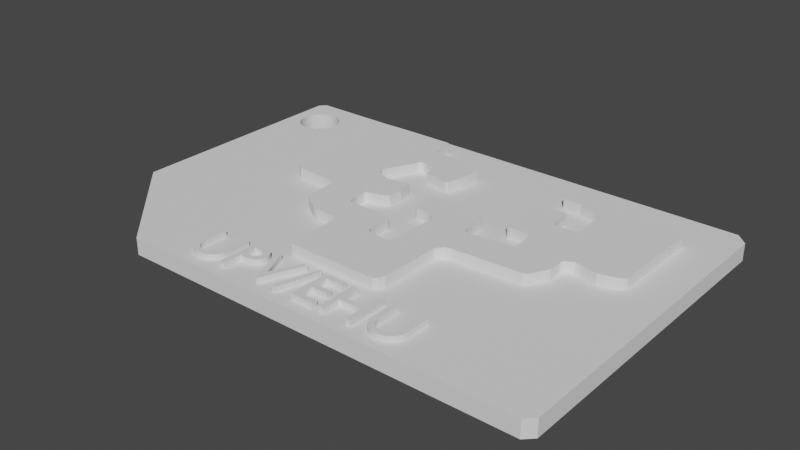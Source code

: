 # Source: Karramarro_EHU_16_biselatuta.blend  (saved by Blender 3.5.10; exported with 4.5.12 LTS)
import bpy
from mathutils import Matrix  # noqa: F401  (used for matrix-valued properties, if any)

bpy.ops.wm.read_factory_settings(use_empty=True)
scene = bpy.context.scene
scene.name = 'Scene'

# ---- collections
col_collection = bpy.data.collections.new('Collection'); scene.collection.children.link(col_collection)

# ---- world
world_world = bpy.data.worlds.new('World'); scene.world = world_world
world_world.use_nodes = True; world_world.node_tree.nodes.clear()
_N = world_world.node_tree.nodes; _L = world_world.node_tree.links
n0 = _N.new('ShaderNodeOutputWorld'); n0.name = 'World Output'; n0.location = (300, 300)
n1 = _N.new('ShaderNodeBackground'); n1.name = 'Background'; n1.location = (10, 300)
n1.inputs[0].default_value = (0.05088, 0.05088, 0.05088, 1.0)
_L.new(n1.outputs[0], n0.inputs[0])
n0.is_active_output = True
world_world.color = (0.05088, 0.05088, 0.05088)
world_world.use_sun_shadow = False
world_world.sun_shadow_jitter_overblur = 0.0

# ---- meshes
me_plane = bpy.data.meshes.new('Plane')
me_plane.from_pydata([(-28.53, 15.2, 0.0), (-28.48, 14.71, 0.0), (-28.48, 15.68, 0.0), (-28.34, 14.24, 0.0), (-28.11, 16.58, 0.0), (-28.11, 13.81, 0.0), (-28.34, 16.15, 0.0), (-27.79, 13.43, 0.0), (-27.42, 17.27, 0.0), (-27.65, 17.08, 0.0), (-26.51, 12.74, 0.0), (-26.98, 12.89, 0.0), (-26.51, 17.65, 0.0), (-27.42, 13.12, 0.0), (-26.98, 17.51, 0.0), (-27.79, 16.96, 0.0), (-25.54, 12.74, 0.0), (-25.54, 17.65, 0.0), (-24.64, 13.12, 0.0), (-24.64, 17.27, 0.0), (-25.07, 12.89, 0.0), (-25.07, 17.51, 0.0), (-23.95, 13.81, 0.0), (-23.95, 16.58, 0.0), (-23.53, 15.2, 0.0), (-23.57, 15.68, 0.0), (-23.57, 14.71, 0.0), (-23.72, 16.15, 0.0), (-23.72, 14.24, 0.0), (-24.26, 16.96, 0.0), (-24.26, 13.43, 0.0), (-26.03, 12.7, 0.0), (-26.03, 17.7, 0.0), (-28.53, 15.2, 3.0), (-28.48, 14.71, 3.0), (-28.48, 15.68, 3.0), (-28.11, 13.81, 3.0), (-28.34, 16.15, 3.0), (-28.34, 14.24, 3.0), (-28.11, 16.58, 3.0), (-27.42, 13.12, 3.0), (-27.79, 16.96, 3.0), (-27.59, 17.13, 3.0), (-26.51, 17.65, 3.0), (-26.51, 12.74, 3.0), (-26.98, 17.51, 3.0), (-26.98, 12.89, 3.0), (-27.42, 17.27, 3.0), (-27.79, 13.43, 3.0), (-25.54, 12.74, 3.0), (-25.54, 17.65, 3.0), (-24.64, 13.12, 3.0), (-24.64, 17.27, 3.0), (-25.07, 12.89, 3.0), (-25.07, 17.51, 3.0), (-23.95, 13.81, 3.0), (-23.95, 16.58, 3.0), (-23.53, 15.2, 3.0), (-23.57, 15.68, 3.0), (-23.57, 14.71, 3.0), (-23.72, 16.15, 3.0), (-23.72, 14.24, 3.0), (-24.26, 16.96, 3.0), (-24.26, 13.43, 3.0), (-26.03, 12.7, 3.0), (-26.03, 17.7, 3.0), (-18.49, -20.0, 0.0), (-30.0, -8.49, 0.0), (-28.78, -8.554, 0.0), (-30.0, -8.49, 3.0), (-18.49, -20.0, 3.0), (-28.78, -8.554, 3.0), (-30.0, 19.29, 0.0), (-29.29, 20.0, 0.0), (-29.55, 19.44, 0.0), (-29.29, 20.0, 3.0), (-30.0, 19.29, 3.0), (-29.54, 19.45, 3.0), (30.0, -19.02, 0.0), (29.02, -20.0, 0.0), (29.02, -20.0, 3.0), (30.0, -19.02, 3.0), (28.7, 20.0, 0.0), (30.0, 18.7, 0.0), (30.0, 18.7, 3.0), (28.7, 20.0, 3.0)], [], [(72, 67, 69, 76), (41, 42, 77, 76, 69, 71, 44, 46, 40, 48, 36, 38, 34, 33, 35, 37, 39), (78, 83, 84, 81), (10, 68, 67, 72, 74, 9, 15, 4, 6, 2, 0, 1, 3, 5, 7, 13, 11), (65, 32, 17, 50), (50, 17, 21, 54), (54, 21, 19, 52), (52, 19, 29, 62), (29, 23, 56, 62), (23, 27, 60, 56), (27, 25, 58, 60), (25, 24, 57, 58), (24, 26, 59, 57), (26, 28, 61, 59), (28, 22, 55, 61), (22, 30, 63, 55), (30, 18, 51, 63), (18, 20, 53, 51), (20, 16, 49, 53), (16, 31, 64, 49), (31, 10, 44, 64), (10, 11, 46, 44), (11, 13, 40, 46), (13, 7, 48, 40), (48, 7, 5, 36), (36, 5, 3, 38), (38, 3, 1, 34), (34, 1, 0, 33), (33, 0, 2, 35), (35, 2, 6, 37), (37, 6, 4, 39), (39, 4, 15, 41), (41, 15, 9, 8, 47, 42), (47, 8, 14, 45), (45, 14, 12, 43), (43, 12, 32, 65), (66, 67, 68), (69, 70, 71), (66, 70, 69, 67), (44, 71, 70, 80, 81, 84, 85, 75, 77, 42, 47, 45, 43, 65, 50, 54, 52, 62, 56, 60, 58, 57, 59, 61, 55, 63, 51, 53, 49, 64), (72, 73, 74), (75, 76, 77), (72, 76, 75, 73), (9, 74, 73, 82, 83, 78, 79, 66, 68, 10, 31, 16, 20, 18, 30, 22, 28, 26, 24, 25, 27, 23, 29, 19, 21, 17, 32, 12, 14, 8), (78, 81, 80, 79), (66, 79, 80, 70), (82, 85, 84, 83), (82, 73, 75, 85)])
me_plane.polygons.foreach_set('material_index', [0, 0, 0, 0, 5840, 5840, 5840, 5840, 5840, 5840, 5840, 5840, 5840, 5840, 5840, 5840, 5840, 5840, 5840, 5840, 5840, 5840, 5840, 5840, 5840, 5840, 5840, 5840, 5840, 5840, 5840, 5840, 5840, 5840, 5840, 5840, 0, 0, 0, 0, 0, 0, 0, 0, 0, 0, 0, 0])
_uv = me_plane.uv_layers.new(name='UVMap')
_uv.uv.foreach_set('vector', [0.0, 0.9822, 0.0, 0.2878, 0.0, 0.2878, 0.0, 0.9822, 0.03676, 0.9241, 0.0402, 0.9283, 0.007658, 0.9863, 0.0, 0.9822, 0.0, 0.2878, 0.02031, 0.2861, 0.05809, 0.8186, 0.05027, 0.8222, 0.04307, 0.8279, 0.03676, 0.8357, 0.03157, 0.8452, 0.02772, 0.856, 0.02535, 0.8677, 0.02455, 0.8799, 0.02535, 0.8921, 0.02772, 0.9038, 0.03157, 0.9146, 1.0, 0.0245, 1.0, 0.9674, 1.0, 0.9674, 1.0, 0.0245, 0.05809, 0.8186, 0.02031, 0.2861, 0.0, 0.2878, 0.0, 0.9822, 0.007453, 0.9861, 0.03913, 0.927, 0.03676, 0.9241, 0.03157, 0.9146, 0.02772, 0.9038, 0.02535, 0.8921, 0.02455, 0.8799, 0.02535, 0.8677, 0.02772, 0.856, 0.03157, 0.8452, 0.03676, 0.8357, 0.04307, 0.8279, 0.05027, 0.8222, 1.0, 0.7728, 1.0, 0.6876, 0.9688, 0.6876, 0.9688, 0.7728, 0.9688, 0.7728, 0.9688, 0.6876, 0.9375, 0.6876, 0.9375, 0.7728, 0.9375, 0.7728, 0.9375, 0.6876, 0.9062, 0.6876, 0.9062, 0.7728, 0.9062, 0.7728, 0.9062, 0.6876, 0.875, 0.6876, 0.875, 0.7728, 0.875, 0.6876, 0.8437, 0.6876, 0.8438, 0.7728, 0.875, 0.7728, 0.8437, 0.6876, 0.8125, 0.6876, 0.8125, 0.7728, 0.8438, 0.7728, 0.8125, 0.6876, 0.7812, 0.6876, 0.7812, 0.7728, 0.8125, 0.7728, 0.7812, 0.6876, 0.75, 0.6876, 0.75, 0.7728, 0.7812, 0.7728, 0.75, 0.6876, 0.7188, 0.6876, 0.7188, 0.7728, 0.75, 0.7728, 0.7188, 0.6876, 0.6875, 0.6876, 0.6875, 0.7728, 0.7188, 0.7728, 0.6875, 0.6876, 0.6562, 0.6876, 0.6562, 0.7728, 0.6875, 0.7728, 0.6562, 0.6876, 0.625, 0.6876, 0.625, 0.7728, 0.6562, 0.7728, 0.625, 0.6876, 0.5938, 0.6876, 0.5938, 0.7728, 0.625, 0.7728, 0.5938, 0.6876, 0.5625, 0.6876, 0.5625, 0.7728, 0.5938, 0.7728, 0.5625, 0.6876, 0.5312, 0.6876, 0.5312, 0.7728, 0.5625, 0.7728, 0.5312, 0.6876, 0.5, 0.6876, 0.5, 0.7728, 0.5312, 0.7728, 0.5, 0.6876, 0.4688, 0.6876, 0.4688, 0.7728, 0.5, 0.7728, 0.4688, 0.6876, 0.4375, 0.6876, 0.4375, 0.7728, 0.4688, 0.7728, 0.4375, 0.6876, 0.4062, 0.6876, 0.4062, 0.7728, 0.4375, 0.7728, 0.4062, 0.6876, 0.375, 0.6876, 0.375, 0.7728, 0.4062, 0.7728, 0.375, 0.7728, 0.375, 0.6876, 0.3438, 0.6876, 0.3438, 0.7728, 0.3438, 0.7728, 0.3438, 0.6876, 0.3125, 0.6876, 0.3125, 0.7728, 0.3125, 0.7728, 0.3125, 0.6876, 0.2812, 0.6876, 0.2812, 0.7728, 0.2812, 0.7728, 0.2812, 0.6876, 0.25, 0.6876, 0.25, 0.7728, 0.25, 0.7728, 0.25, 0.6876, 0.2188, 0.6876, 0.2188, 0.7728, 0.2188, 0.7728, 0.2188, 0.6876, 0.1875, 0.6876, 0.1875, 0.7728, 0.1875, 0.7728, 0.1875, 0.6876, 0.1562, 0.6876, 0.1562, 0.7728, 0.1562, 0.7728, 0.1562, 0.6876, 0.125, 0.6876, 0.125, 0.7728, 0.125, 0.7728, 0.125, 0.6876, 0.1133, 0.6876, 0.09375, 0.6876, 0.09375, 0.7728, 0.1079, 0.7728, 0.09375, 0.7728, 0.09375, 0.6876, 0.0625, 0.6876, 0.0625, 0.7728, 0.0625, 0.7728, 0.0625, 0.6876, 0.03125, 0.6876, 0.03125, 0.7728, 0.03125, 0.7728, 0.03125, 0.6876, 0.0, 0.6876, 0.0, 0.7728, 0.1918, 0.0, 0.0, 0.0, 0.02031, 0.2861, 0.0, 0.2878, 0.0, 0.0, 0.02031, 0.2861, 0.1918, 0.0, 0.1918, 0.0, 0.0, 0.2878, 0.0, 0.2878, 0.05809, 0.8186, 0.02031, 0.2861, 0.1918, 0.0, 0.9837, 0.0, 1.0, 0.0245, 1.0, 0.9674, 0.9783, 1.0, 0.01189, 1.0, 0.007658, 0.9863, 0.0402, 0.9283, 0.04307, 0.9319, 0.05027, 0.9376, 0.05809, 0.9412, 0.06622, 0.9424, 0.07435, 0.9412, 0.08216, 0.9376, 0.08937, 0.9319, 0.09568, 0.9241, 0.1009, 0.9146, 0.1047, 0.9038, 0.1071, 0.8921, 0.1079, 0.8799, 0.1071, 0.8677, 0.1047, 0.856, 0.1009, 0.8452, 0.09568, 0.8357, 0.08937, 0.8279, 0.08216, 0.8222, 0.07435, 0.8186, 0.06622, 0.8174, 0.0, 0.9822, 0.0, 1.0, 0.007453, 0.9861, 0.01189, 1.0, 0.0, 1.0, 0.007658, 0.9863, 0.0, 0.9822, 0.0, 0.9822, 0.01189, 1.0, 0.01189, 1.0, 0.03913, 0.927, 0.007453, 0.9861, 0.01189, 1.0, 0.9783, 1.0, 1.0, 0.9674, 1.0, 0.0245, 0.9837, 0.0, 0.1918, 0.0, 0.02031, 0.2861, 0.05809, 0.8186, 0.06622, 0.8174, 0.07435, 0.8186, 0.08216, 0.8222, 0.08937, 0.8279, 0.09568, 0.8357, 0.1009, 0.8452, 0.1047, 0.856, 0.1071, 0.8677, 0.1079, 0.8799, 0.1071, 0.8921, 0.1047, 0.9038, 0.1009, 0.9146, 0.09568, 0.9241, 0.08937, 0.9319, 0.08216, 0.9376, 0.07435, 0.9412, 0.06622, 0.9424, 0.05809, 0.9412, 0.05027, 0.9376, 0.04307, 0.9319, 1.0, 0.0245, 1.0, 0.0245, 0.9837, 0.0, 0.9837, 0.0, 0.1918, 0.0, 0.9837, 0.0, 0.9837, 0.0, 0.1918, 0.0, 0.9783, 1.0, 0.9783, 1.0, 1.0, 0.9674, 1.0, 0.9674, 0.9783, 1.0, 0.01189, 1.0, 0.01189, 1.0, 0.9783, 1.0])
me_plane.update()
me_plane_001 = bpy.data.meshes.new('Plane.001')
me_plane_001.from_pydata([(-0.296, -0.6894, 0.0), (-0.296, -0.6894, 0.0), (-0.3169, 0.4351, 0.0), (-0.2702, -0.7627, 0.0), (-0.2163, -0.8036, 0.0), (0.1197, -0.8208, 0.0), (0.18, -0.8273, 0.0), (0.2059, -0.8424, 0.0), (0.2102, -1.002, 0.0), (0.2102, -1.146, 0.0), (0.2468, -1.187, 0.0), (0.4062, -1.288, 0.0), (0.445, -1.299, 0.0), (0.6367, -1.306, 0.0), (0.6669, -1.312, 0.0), (0.6776, -1.342, 0.0), (0.6841, -1.525, 0.0), (0.6927, -1.775, 0.0), (0.6949, -1.827, 0.0), (0.7121, -1.848, 0.0), (1.516, -1.85, 0.0), (1.554, -1.825, 0.0), (1.576, -1.773, 0.0), (1.58, -1.219, 0.0), (1.6, -1.193, 0.0), (1.636, -1.155, 0.0), (1.694, -1.14, 0.0), (2.114, -1.116, 0.0), (2.308, -1.107, 0.0), (2.343, -1.088, 0.0), (2.429, -0.9285, 0.0), (2.427, -0.7864, 0.0), (2.442, -0.7605, 0.0), (2.509, -0.7261, 0.0), (2.556, -0.7304, 0.0), (2.655, -0.7562, 0.0), (2.718, -0.7691, 0.0), (2.774, -0.7562, 0.0), (2.888, -0.7174, 0.0), (2.911, -0.7024, 0.0), (2.924, -0.6722, 0.0), (2.924, -0.2199, 0.0), (2.929, 0.1442, 0.0), (2.924, 0.1722, 0.0), (2.892, 0.198, 0.0), (2.672, 0.2304, 0.0), (2.554, 0.2454, 0.0), (2.528, 0.2627, 0.0), (2.412, 0.3854, 0.0), (2.386, 0.3941, 0.0), (1.882, 0.4005, 0.0), (1.862, 0.3962, 0.0), (1.852, 0.3704, 0.0), (1.849, 0.183, 0.0), (1.852, 0.1657, 0.0), (1.862, 0.1442, 0.0), (2.002, 0.127, 0.0), (2.039, 0.127, 0.0), (2.065, 0.1183, 0.0), (2.153, 0.0968, 0.0), (2.226, 0.08172, 0.0), (2.248, 0.03002, 0.0), (2.265, -0.05829, 0.0), (2.274, -0.166, 0.0), (2.282, -0.2414, 0.0), (2.276, -0.2823, 0.0), (2.261, -0.3039, 0.0), (2.201, -0.3125, 0.0), (2.11, -0.3146, 0.0), (2.069, -0.3146, 0.0), (2.05, -0.2996, 0.0), (2.035, -0.1251, 0.0), (2.031, -0.1022, 0.0), (2.015, -0.08767, 0.0), (1.781, -0.09183, 0.0), (1.771, -0.0991, 0.0), (1.763, -0.1105, 0.0), (1.763, -0.1749, 0.0), (1.774, -0.3557, 0.0), (1.782, -0.4866, 0.0), (1.787, -0.5593, 0.0), (1.796, -0.5707, 0.0), (1.811, -0.5801, 0.0), (1.891, -0.5749, 0.0), (1.985, -0.5686, 0.0), (2.005, -0.5707, 0.0), (2.022, -0.5832, 0.0), (2.033, -0.7941, 0.0), (2.013, -0.8148, 0.0), (1.969, -0.819, 0.0), (1.625, -0.8502, 0.0), (1.606, -0.8491, 0.0), (1.595, -0.8419, 0.0), (1.584, -0.8304, 0.0), (1.576, -0.793, 0.0), (1.562, -0.6133, 0.0), (1.56, -0.5915, 0.0), (1.553, -0.577, 0.0), (1.536, -0.5666, 0.0), (1.512, -0.5562, 0.0), (1.469, -0.5499, 0.0), (1.107, -0.5198, 0.0), (1.069, -0.5167, 0.0), (1.049, -0.5188, 0.0), (1.038, -0.5323, 0.0), (1.027, -0.5686, 0.0), (1.022, -0.6154, 0.0), (1.026, -0.7214, 0.0), (1.03, -0.7515, 0.0), (1.04, -0.7671, 0.0), (1.056, -0.7754, 0.0), (1.143, -0.7806, 0.0), (1.204, -0.791, 0.0), (1.236, -0.8086, 0.0), (1.254, -0.8335, 0.0), (1.264, -0.872, 0.0), (1.263, -1.059, 0.0), (1.262, -1.305, 0.0), (1.25, -1.325, 0.0), (1.229, -1.34, 0.0), (1.181, -1.34, 0.0), (1.103, -1.331, 0.0), (1.049, -1.327, 0.0), (1.015, -1.312, 0.0), (1.0, -1.278, 0.0), (0.9959, -1.121, 0.0), (0.9959, -1.063, 0.0), (0.9928, -1.048, 0.0), (0.9751, -1.038, 0.0), (0.9367, -1.033, 0.0), (0.759, -1.024, 0.0), (0.5949, -1.021, 0.0), (0.5627, -1.015, 0.0), (0.544, -0.9862, 0.0), (0.5305, -0.9156, 0.0), (0.5295, -0.8325, 0.0), (0.5326, -0.8096, 0.0), (0.5461, -0.7951, 0.0), (0.5876, -0.7889, 0.0), (0.6645, -0.7702, 0.0), (0.7216, -0.7473, 0.0), (0.7383, -0.7359, 0.0), (0.7458, -0.5966, 0.0), (0.7315, -0.5194, 0.0), (0.7207, -0.4709, 0.0), (0.7153, -0.4565, 0.0), (0.7009, -0.4512, 0.0), (0.6486, -0.4614, 0.0), (0.5446, -0.483, 0.0), (0.5224, -0.4872, 0.0), (0.4689, -0.4788, 0.0), (0.419, -0.456, 0.0), (0.3793, -0.4355, 0.0), (0.3595, -0.4109, 0.0), (0.3505, -0.3904, 0.0), (0.3493, -0.373, 0.0), (0.3613, -0.3441, 0.0), (0.4141, -0.2403, 0.0), (0.453, -0.1572, 0.0), (0.4807, -0.09137, 0.0), (0.4946, -0.05328, 0.0), (0.5015, -0.04081, 0.0), (0.5146, -0.03182, 0.0), (0.5279, -0.02892, 0.0), (0.5624, -0.03733, 0.0), (0.6306, -0.06023, 0.0), (0.6569, -0.07038, 0.0), (0.6833, -0.09734, 0.0), (0.6891, -0.1327, 0.0), (0.6885, -0.1753, 0.0), (0.6909, -0.1817, 0.0), (0.7004, -0.1849, 0.0), (0.7991, -0.2067, 0.0), (0.902, -0.2285, 0.0), (0.93, -0.2306, 0.0), (0.9435, -0.2202, 0.0), (0.9809, -0.08413, 0.0), (0.9913, -0.009337, 0.0), (0.9944, 0.08104, 0.0), (0.9955, 0.133, 0.0), (0.9871, 0.1475, 0.0), (0.9352, 0.1683, 0.0), (0.8846, 0.1868, 0.0), (0.8565, 0.1974, 0.0), (0.84, 0.2024, 0.0), (0.7894, 0.2069, 0.0), (0.4928, 0.2289, 0.0), (0.4728, 0.2329, 0.0), (0.4608, 0.2419, 0.0), (0.4553, 0.2655, 0.0), (0.4523, 0.3484, 0.0), (0.4493, 0.4218, 0.0), (0.4469, 0.4392, 0.0), (0.4378, 0.4494, 0.0), (0.421, 0.4567, 0.0), (0.3807, 0.4561, 0.0), (0.007404, 0.4531, 0.0), (-0.2908, 0.4464, 0.0)], [], [(0, 1, 3, 4, 5, 6, 7, 8, 9, 10, 11, 12, 13, 14, 15, 16, 17, 18, 19, 20, 21, 22, 23, 24, 25, 26, 27, 28, 29, 30, 31, 32, 33, 34, 35, 36, 37, 38, 39, 40, 41, 42, 43, 44, 45, 46, 47, 48, 49, 50, 51, 52, 53, 54, 55, 56, 57, 58, 59, 60, 61, 62, 63, 64, 65, 66, 67, 68, 69, 70, 71, 72, 73, 74, 75, 76, 77, 78, 79, 80, 81, 82, 83, 84, 85, 86, 87, 88, 89, 90, 91, 92, 93, 94, 95, 96, 97, 98, 99, 100, 101, 102, 103, 104, 105, 106, 107, 108, 109, 110, 111, 112, 113, 114, 115, 116, 117, 118, 119, 120, 121, 122, 123, 124, 125, 126, 127, 128, 129, 130, 131, 132, 133, 134, 135, 136, 137, 138, 139, 140, 141, 142, 143, 144, 145, 146, 147, 148, 149, 150, 151, 152, 153, 154, 155, 156, 157, 158, 159, 160, 161, 162, 163, 164, 165, 166, 167, 168, 169, 170, 171, 172, 173, 174, 175, 176, 177, 178, 179, 180, 181, 182, 183, 184, 185, 186, 187, 188, 189, 190, 191, 192, 193, 194, 195, 196, 197, 2)])
_uv = me_plane_001.uv_layers.new(name='UVMap')
_uv.uv.foreach_set('vector', [0.0, 0.0, 0.0, 0.0, 0.0, 0.0, 0.0, 0.0, 0.0, 0.0, 0.0, 0.0, 0.0, 0.0, 0.0, 0.0, 0.0, 0.0, 0.0, 0.0, 0.0, 0.0, 0.0, 0.0, 0.0, 0.0, 0.0, 0.0, 0.0, 0.0, 0.0, 0.0, 0.0, 0.0, 0.0, 0.0, 0.0, 0.0, 0.0, 0.0, 0.0, 0.0, 0.0, 0.0, 0.0, 0.0, 0.0, 0.0, 0.0, 0.0, 0.0, 0.0, 0.0, 0.0, 0.0, 0.0, 0.0, 0.0, 0.0, 0.0, 0.0, 0.0, 0.0, 0.0, 0.0, 0.0, 0.0, 0.0, 0.0, 0.0, 0.0, 0.0, 0.0, 0.0, 0.0, 0.0, 0.0, 0.0, 0.0, 0.0, 0.0, 0.0, 0.0, 0.0, 0.0, 0.0, 0.0, 0.0, 0.0, 0.0, 0.0, 0.0, 0.0, 0.0, 0.0, 0.0, 0.0, 0.0, 0.0, 0.0, 0.0, 0.0, 0.0, 0.0, 0.0, 0.0, 0.0, 0.0, 0.0, 0.0, 0.0, 0.0, 0.0, 0.0, 0.0, 0.0, 0.0, 0.0, 0.0, 0.0, 0.0, 0.0, 0.0, 0.0, 0.0, 0.0, 0.0, 0.0, 0.0, 0.0, 0.0, 0.0, 0.0, 0.0, 0.0, 0.0, 0.0, 0.0, 0.0, 0.0, 0.0, 0.0, 0.0, 0.0, 0.0, 0.0, 0.0, 0.0, 0.0, 0.0, 0.0, 0.0, 0.0, 0.0, 0.0, 0.0, 0.0, 0.0, 0.0, 0.0, 0.0, 0.0, 0.0, 0.0, 0.0, 0.0, 0.0, 0.0, 0.0, 0.0, 0.0, 0.0, 0.0, 0.0, 0.0, 0.0, 0.0, 0.0, 0.0, 0.0, 0.0, 0.0, 0.0, 0.0, 0.0, 0.0, 0.0, 0.0, 0.0, 0.0, 0.0, 0.0, 0.0, 0.0, 0.0, 0.0, 0.0, 0.0, 0.0, 0.0, 0.0, 0.0, 0.0, 0.0, 0.0, 0.0, 0.0, 0.0, 0.0, 0.0, 0.0, 0.0, 0.0, 0.0, 0.0, 0.0, 0.0, 0.0, 0.0, 0.0, 0.0, 0.0, 0.0, 0.0, 0.0, 0.0, 0.0, 0.0, 0.0, 0.0, 0.0, 0.0, 0.0, 0.0, 0.0, 0.0, 0.0, 0.0, 0.0, 0.0, 0.0, 0.0, 0.0, 0.0, 0.0, 0.0, 0.0, 0.0, 0.0, 0.0, 0.0, 0.0, 0.0, 0.0, 0.0, 0.0, 0.0, 0.0, 0.0, 0.0, 0.0, 0.0, 0.0, 0.0, 0.0, 0.0, 0.0, 0.0, 0.0, 0.0, 0.0, 0.0, 0.0, 0.0, 0.0, 0.0, 0.0, 0.0, 0.0, 0.0, 0.0, 0.0, 0.0, 0.0, 0.0, 0.0, 0.0, 0.0, 0.0, 0.0, 0.0, 0.0, 0.0, 0.0, 0.0, 0.0, 0.0, 0.0, 0.0, 0.0, 0.0, 0.0, 0.0, 0.0, 0.0, 0.0, 0.0, 0.0, 0.0, 0.0, 0.0, 0.0, 0.0, 0.0, 0.0, 0.0, 0.0, 0.0, 0.0, 0.0, 0.0, 0.0, 0.0, 0.0, 0.0, 0.0, 0.0, 0.0, 0.0, 0.0, 0.0, 0.0, 0.0, 0.0, 0.0, 0.0, 0.0, 0.0, 0.0, 0.0, 0.0, 0.0, 0.0, 0.0, 0.0, 0.0, 0.0, 0.0, 0.0, 0.0, 0.0, 0.0, 0.0, 0.0, 0.0, 0.0, 0.0, 0.0, 0.0, 0.0, 0.0, 0.0, 0.0, 0.0, 0.0, 0.0, 0.0, 0.0, 0.0, 0.0, 0.0, 0.0, 0.0, 0.0, 0.0, 0.0, 0.0, 0.0, 0.0, 0.0, 0.0, 0.0, 0.0, 0.0, 0.0, 0.0, 0.0, 0.0, 0.0, 0.0, 0.0, 0.0, 0.0, 0.0, 0.0, 0.0])
me_plane_001.update()
me_text = bpy.data.meshes.new('Text')
me_text.from_pydata([(7.594, -0.318, 0.0), (7.496, -0.318, 0.0), (7.496, -0.715, 0.0), (7.496, -0.7307, 0.0), (7.495, -0.7458, 0.0), (7.494, -0.7604, 0.0), (7.493, -0.7743, 0.0), (7.49, -0.7876, 0.0), (7.488, -0.8004, 0.0), (7.484, -0.8125, 0.0), (7.48, -0.824, 0.0), (7.474, -0.835, 0.0), (7.468, -0.8453, 0.0), (7.461, -0.8549, 0.0), (7.453, -0.864, 0.0), (7.445, -0.8716, 0.0), (7.436, -0.8788, 0.0), (7.425, -0.8857, 0.0), (7.414, -0.892, 0.0), (7.402, -0.8979, 0.0), (7.39, -0.9031, 0.0), (7.376, -0.9077, 0.0), (7.361, -0.9116, 0.0), (7.345, -0.9148, 0.0), (7.329, -0.9171, 0.0), (7.311, -0.9185, 0.0), (7.293, -0.919, 0.0), (7.278, -0.9186, 0.0), (7.264, -0.9174, 0.0), (7.251, -0.9154, 0.0), (7.237, -0.9126, 0.0), (7.224, -0.909, 0.0), (7.212, -0.9046, 0.0), (7.2, -0.8994, 0.0), (7.188, -0.8934, 0.0), (7.177, -0.8865, 0.0), (7.166, -0.8788, 0.0), (7.156, -0.8703, 0.0), (7.146, -0.861, 0.0), (7.139, -0.8532, 0.0), (7.132, -0.8452, 0.0), (7.127, -0.8369, 0.0), (7.122, -0.828, 0.0), (7.117, -0.8185, 0.0), (7.114, -0.8083, 0.0), (7.111, -0.797, 0.0), (7.109, -0.7846, 0.0), (7.107, -0.771, 0.0), (7.106, -0.756, 0.0), (7.105, -0.7393, 0.0), (7.105, -0.721, 0.0), (7.105, -0.318, 0.0), (7.007, -0.318, 0.0), (7.007, -0.742, 0.0), (7.01, -0.7863, 0.0), (7.018, -0.8264, 0.0), (7.031, -0.8622, 0.0), (7.049, -0.8939, 0.0), (7.07, -0.9215, 0.0), (7.095, -0.9452, 0.0), (7.123, -0.9651, 0.0), (7.153, -0.9811, 0.0), (7.186, -0.9934, 0.0), (7.22, -1.002, 0.0), (7.255, -1.007, 0.0), (7.291, -1.009, 0.0), (7.34, -1.007, 0.0), (7.384, -1.0, 0.0), (7.424, -0.9892, 0.0), (7.46, -0.9743, 0.0), (7.491, -0.9555, 0.0), (7.519, -0.9331, 0.0), (7.542, -0.9072, 0.0), (7.561, -0.878, 0.0), (7.575, -0.8457, 0.0), (7.586, -0.8105, 0.0), (7.592, -0.7725, 0.0), (7.594, -0.732, 0.0), (6.87, -0.318, 0.0), (6.772, -0.318, 0.0), (6.772, -0.615, 0.0), (6.39, -0.615, 0.0), (6.39, -0.318, 0.0), (6.292, -0.318, 0.0), (6.292, -1.0, 0.0), (6.39, -1.0, 0.0), (6.39, -0.703, 0.0), (6.772, -0.703, 0.0), (6.772, -1.0, 0.0), (6.87, -1.0, 0.0), (6.179, -0.318, 0.0), (5.792, -0.318, 0.0), (5.792, -1.0, 0.0), (6.188, -1.0, 0.0), (6.188, -0.912, 0.0), (5.89, -0.912, 0.0), (5.89, -0.7, 0.0), (6.169, -0.7, 0.0), (6.169, -0.612, 0.0), (5.89, -0.612, 0.0), (5.89, -0.406, 0.0), (6.179, -0.406, 0.0), (5.444, -1.009, 0.0), (5.514, -1.009, 0.0), (5.71, -0.309, 0.0), (5.64, -0.309, 0.0), (5.436, -0.318, 0.0), (5.339, -0.318, 0.0), (5.135, -0.797, 0.0), (4.93, -0.318, 0.0), (4.832, -0.318, 0.0), (5.127, -1.006, 0.0), (5.147, -1.006, 0.0), (4.392, -0.318, 0.0), (4.392, -1.0, 0.0), (4.49, -1.0, 0.0), (4.49, -0.705, 0.0), (4.592, -0.705, 0.0), (4.63, -0.7033, 0.0), (4.664, -0.6983, 0.0), (4.695, -0.6902, 0.0), (4.722, -0.6793, 0.0), (4.746, -0.6657, 0.0), (4.766, -0.6496, 0.0), (4.783, -0.6314, 0.0), (4.797, -0.6111, 0.0), (4.808, -0.589, 0.0), (4.816, -0.5653, 0.0), (4.82, -0.5402, 0.0), (4.822, -0.514, 0.0), (4.821, -0.4875, 0.0), (4.816, -0.462, 0.0), (4.809, -0.4378, 0.0), (4.799, -0.4152, 0.0), (4.786, -0.3943, 0.0), (4.769, -0.3755, 0.0), (4.75, -0.3589, 0.0), (4.727, -0.3448, 0.0), (4.702, -0.3334, 0.0), (4.673, -0.325, 0.0), (4.641, -0.3198, 0.0), (4.605, -0.318, 0.0), (4.49, -0.406, 0.0), (4.605, -0.406, 0.0), (4.626, -0.4071, 0.0), (4.644, -0.4102, 0.0), (4.661, -0.4152, 0.0), (4.675, -0.4219, 0.0), (4.686, -0.4299, 0.0), (4.696, -0.4392, 0.0), (4.704, -0.4496, 0.0), (4.711, -0.4608, 0.0), (4.715, -0.4727, 0.0), (4.719, -0.4849, 0.0), (4.72, -0.4975, 0.0), (4.721, -0.51, 0.0), (4.72, -0.5264, 0.0), (4.717, -0.5415, 0.0), (4.713, -0.5554, 0.0), (4.706, -0.568, 0.0), (4.698, -0.5792, 0.0), (4.688, -0.589, 0.0), (4.677, -0.5974, 0.0), (4.665, -0.6044, 0.0), (4.651, -0.6098, 0.0), (4.635, -0.6138, 0.0), (4.619, -0.6162, 0.0), (4.601, -0.617, 0.0), (4.49, -0.617, 0.0), (4.262, -0.318, 0.0), (4.164, -0.318, 0.0), (4.164, -0.715, 0.0), (4.164, -0.7307, 0.0), (4.163, -0.7458, 0.0), (4.162, -0.7604, 0.0), (4.161, -0.7743, 0.0), (4.158, -0.7876, 0.0), (4.156, -0.8004, 0.0), (4.152, -0.8125, 0.0), (4.148, -0.824, 0.0), (4.142, -0.835, 0.0), (4.136, -0.8453, 0.0), (4.129, -0.8549, 0.0), (4.121, -0.864, 0.0), (4.113, -0.8716, 0.0), (4.104, -0.8788, 0.0), (4.093, -0.8857, 0.0), (4.082, -0.892, 0.0), (4.07, -0.8979, 0.0), (4.058, -0.9031, 0.0), (4.044, -0.9077, 0.0), (4.029, -0.9116, 0.0), (4.013, -0.9148, 0.0), (3.997, -0.9171, 0.0), (3.979, -0.9185, 0.0), (3.961, -0.919, 0.0), (3.946, -0.9186, 0.0), (3.932, -0.9174, 0.0), (3.919, -0.9154, 0.0), (3.905, -0.9126, 0.0), (3.892, -0.909, 0.0), (3.88, -0.9046, 0.0), (3.868, -0.8994, 0.0), (3.856, -0.8934, 0.0), (3.845, -0.8865, 0.0), (3.834, -0.8788, 0.0), (3.824, -0.8703, 0.0), (3.814, -0.861, 0.0), (3.807, -0.8532, 0.0), (3.8, -0.8452, 0.0), (3.795, -0.8369, 0.0), (3.79, -0.828, 0.0), (3.785, -0.8185, 0.0), (3.782, -0.8083, 0.0), (3.779, -0.797, 0.0), (3.777, -0.7846, 0.0), (3.775, -0.771, 0.0), (3.774, -0.756, 0.0), (3.773, -0.7393, 0.0), (3.773, -0.721, 0.0), (3.773, -0.318, 0.0), (3.675, -0.318, 0.0), (3.675, -0.742, 0.0), (3.678, -0.7863, 0.0), (3.686, -0.8264, 0.0), (3.699, -0.8622, 0.0), (3.717, -0.8939, 0.0), (3.738, -0.9215, 0.0), (3.763, -0.9452, 0.0), (3.791, -0.9651, 0.0), (3.821, -0.9811, 0.0), (3.854, -0.9934, 0.0), (3.888, -1.002, 0.0), (3.923, -1.007, 0.0), (3.959, -1.009, 0.0), (4.008, -1.007, 0.0), (4.052, -1.0, 0.0), (4.092, -0.9892, 0.0), (4.128, -0.9743, 0.0), (4.159, -0.9555, 0.0), (4.187, -0.9331, 0.0), (4.21, -0.9072, 0.0), (4.229, -0.878, 0.0), (4.243, -0.8457, 0.0), (4.254, -0.8105, 0.0), (4.26, -0.7725, 0.0), (4.262, -0.732, 0.0)], [], [(53, 51, 52), (53, 50, 51), (2, 0, 1), (2, 77, 0), (3, 77, 2), (53, 49, 50), (4, 77, 3), (4, 76, 77), (53, 48, 49), (54, 48, 53), (5, 76, 4), (54, 47, 48), (6, 76, 5), (54, 46, 47), (6, 75, 76), (7, 75, 6), (54, 45, 46), (55, 45, 54), (8, 75, 7), (55, 44, 45), (9, 75, 8), (55, 43, 44), (9, 74, 75), (10, 74, 9), (55, 42, 43), (11, 74, 10), (56, 42, 55), (56, 41, 42), (12, 74, 11), (56, 40, 41), (56, 39, 40), (13, 74, 12), (13, 73, 74), (56, 38, 39), (14, 73, 13), (56, 37, 38), (57, 37, 56), (15, 73, 14), (57, 36, 37), (16, 73, 15), (16, 72, 73), (57, 35, 36), (17, 72, 16), (18, 72, 17), (57, 34, 35), (19, 72, 18), (57, 33, 34), (58, 33, 57), (20, 72, 19), (58, 32, 33), (21, 72, 20), (58, 31, 32), (21, 71, 72), (22, 71, 21), (58, 30, 31), (23, 71, 22), (58, 29, 30), (24, 71, 23), (58, 28, 29), (25, 71, 24), (58, 27, 28), (26, 71, 25), (58, 26, 27), (58, 71, 26), (59, 71, 58), (59, 70, 71), (60, 70, 59), (60, 69, 70), (61, 69, 60), (61, 68, 69), (62, 68, 61), (62, 67, 68), (63, 67, 62), (63, 66, 67), (64, 66, 63), (64, 65, 66), (84, 82, 83), (84, 81, 82), (80, 78, 79), (80, 89, 78), (84, 86, 81), (86, 80, 81), (86, 87, 80), (87, 89, 80), (84, 85, 86), (88, 89, 87), (92, 100, 91), (100, 90, 91), (100, 101, 90), (92, 99, 100), (92, 96, 99), (96, 98, 99), (96, 97, 98), (92, 95, 96), (92, 94, 95), (92, 93, 94), (102, 104, 105), (102, 103, 104), (111, 109, 110), (111, 108, 109), (108, 106, 107), (108, 112, 106), (111, 112, 108), (114, 142, 113), (142, 141, 113), (142, 140, 141), (142, 139, 140), (142, 138, 139), (142, 137, 138), (142, 136, 137), (142, 135, 136), (142, 134, 135), (142, 143, 134), (143, 133, 134), (114, 168, 142), (144, 133, 143), (145, 133, 144), (146, 133, 145), (146, 132, 133), (147, 132, 146), (148, 132, 147), (149, 132, 148), (149, 131, 132), (150, 131, 149), (151, 131, 150), (152, 131, 151), (152, 130, 131), (153, 130, 152), (154, 130, 153), (154, 129, 130), (155, 129, 154), (156, 129, 155), (156, 128, 129), (157, 128, 156), (157, 127, 128), (158, 127, 157), (159, 127, 158), (159, 126, 127), (160, 126, 159), (161, 126, 160), (161, 125, 126), (162, 125, 161), (163, 125, 162), (164, 125, 163), (165, 125, 164), (165, 124, 125), (166, 124, 165), (167, 124, 166), (114, 116, 168), (116, 167, 168), (116, 124, 167), (116, 123, 124), (116, 122, 123), (116, 121, 122), (116, 120, 121), (116, 119, 120), (116, 118, 119), (116, 117, 118), (114, 115, 116), (222, 220, 221), (222, 219, 220), (171, 169, 170), (171, 246, 169), (172, 246, 171), (222, 218, 219), (173, 246, 172), (173, 245, 246), (222, 217, 218), (223, 217, 222), (174, 245, 173), (223, 216, 217), (175, 245, 174), (223, 215, 216), (175, 244, 245), (176, 244, 175), (223, 214, 215), (224, 214, 223), (177, 244, 176), (224, 213, 214), (178, 244, 177), (224, 212, 213), (178, 243, 244), (179, 243, 178), (224, 211, 212), (180, 243, 179), (225, 211, 224), (225, 210, 211), (181, 243, 180), (225, 209, 210), (225, 208, 209), (182, 243, 181), (182, 242, 243), (225, 207, 208), (183, 242, 182), (225, 206, 207), (226, 206, 225), (184, 242, 183), (226, 205, 206), (185, 242, 184), (185, 241, 242), (226, 204, 205), (186, 241, 185), (187, 241, 186), (226, 203, 204), (188, 241, 187), (226, 202, 203), (227, 202, 226), (189, 241, 188), (227, 201, 202), (190, 241, 189), (227, 200, 201), (190, 240, 241), (191, 240, 190), (227, 199, 200), (192, 240, 191), (227, 198, 199), (193, 240, 192), (227, 197, 198), (194, 240, 193), (227, 196, 197), (195, 240, 194), (227, 195, 196), (227, 240, 195), (228, 240, 227), (228, 239, 240), (229, 239, 228), (229, 238, 239), (230, 238, 229), (230, 237, 238), (231, 237, 230), (231, 236, 237), (232, 236, 231), (232, 235, 236), (233, 235, 232), (233, 234, 235)])
_uv = me_text.uv_layers.new(name='UVMap')
_uv.uv.foreach_set('vector', [0.6883, 0.0, 0.6623, 0.0, 0.6753, 0.0, 0.6883, 0.0, 0.6494, 0.0, 0.6623, 0.0, 0.02597, 0.0, 0.0, 0.0, 0.01299, 0.0, 0.02597, 0.0, 1.0, 0.0, 0.0, 0.0, 0.03896, 0.0, 1.0, 0.0, 0.02597, 0.0, 0.6883, 0.0, 0.6364, 0.0, 0.6494, 0.0, 0.05195, 0.0, 1.0, 0.0, 0.03896, 0.0, 0.05195, 0.0, 0.987, 0.0, 1.0, 0.0, 0.6883, 0.0, 0.6234, 0.0, 0.6364, 0.0, 0.7013, 0.0, 0.6234, 0.0, 0.6883, 0.0, 0.06494, 0.0, 0.987, 0.0, 0.05195, 0.0, 0.7013, 0.0, 0.6104, 0.0, 0.6234, 0.0, 0.07792, 0.0, 0.987, 0.0, 0.06494, 0.0, 0.7013, 0.0, 0.5974, 0.0, 0.6104, 0.0, 0.07792, 0.0, 0.974, 0.0, 0.987, 0.0, 0.09091, 0.0, 0.974, 0.0, 0.07792, 0.0, 0.7013, 0.0, 0.5844, 0.0, 0.5974, 0.0, 0.7143, 0.0, 0.5844, 0.0, 0.7013, 0.0, 0.1039, 0.0, 0.974, 0.0, 0.09091, 0.0, 0.7143, 0.0, 0.5714, 0.0, 0.5844, 0.0, 0.1169, 0.0, 0.974, 0.0, 0.1039, 0.0, 0.7143, 0.0, 0.5584, 0.0, 0.5714, 0.0, 0.1169, 0.0, 0.961, 0.0, 0.974, 0.0, 0.1299, 0.0, 0.961, 0.0, 0.1169, 0.0, 0.7143, 0.0, 0.5455, 0.0, 0.5584, 0.0, 0.1429, 0.0, 0.961, 0.0, 0.1299, 0.0, 0.7273, 0.0, 0.5455, 0.0, 0.7143, 0.0, 0.7273, 0.0, 0.5325, 0.0, 0.5455, 0.0, 0.1558, 0.0, 0.961, 0.0, 0.1429, 0.0, 0.7273, 0.0, 0.5195, 0.0, 0.5325, 0.0, 0.7273, 0.0, 0.5065, 0.0, 0.5195, 0.0, 0.1688, 0.0, 0.961, 0.0, 0.1558, 0.0, 0.1688, 0.0, 0.9481, 0.0, 0.961, 0.0, 0.7273, 0.0, 0.4935, 0.0, 0.5065, 0.0, 0.1818, 0.0, 0.9481, 0.0, 0.1688, 0.0, 0.7273, 0.0, 0.4805, 0.0, 0.4935, 0.0, 0.7403, 0.0, 0.4805, 0.0, 0.7273, 0.0, 0.1948, 0.0, 0.9481, 0.0, 0.1818, 0.0, 0.7403, 0.0, 0.4675, 0.0, 0.4805, 0.0, 0.2078, 0.0, 0.9481, 0.0, 0.1948, 0.0, 0.2078, 0.0, 0.9351, 0.0, 0.9481, 0.0, 0.7403, 0.0, 0.4545, 0.0, 0.4675, 0.0, 0.2208, 0.0, 0.9351, 0.0, 0.2078, 0.0, 0.2338, 0.0, 0.9351, 0.0, 0.2208, 0.0, 0.7403, 0.0, 0.4416, 0.0, 0.4545, 0.0, 0.2468, 0.0, 0.9351, 0.0, 0.2338, 0.0, 0.7403, 0.0, 0.4286, 0.0, 0.4416, 0.0, 0.7532, 0.0, 0.4286, 0.0, 0.7403, 0.0, 0.2597, 0.0, 0.9351, 0.0, 0.2468, 0.0, 0.7532, 0.0, 0.4156, 0.0, 0.4286, 0.0, 0.2727, 0.0, 0.9351, 0.0, 0.2597, 0.0, 0.7532, 0.0, 0.4026, 0.0, 0.4156, 0.0, 0.2727, 0.0, 0.9221, 0.0, 0.9351, 0.0, 0.2857, 0.0, 0.9221, 0.0, 0.2727, 0.0, 0.7532, 0.0, 0.3896, 0.0, 0.4026, 0.0, 0.2987, 0.0, 0.9221, 0.0, 0.2857, 0.0, 0.7532, 0.0, 0.3766, 0.0, 0.3896, 0.0, 0.3117, 0.0, 0.9221, 0.0, 0.2987, 0.0, 0.7532, 0.0, 0.3636, 0.0, 0.3766, 0.0, 0.3247, 0.0, 0.9221, 0.0, 0.3117, 0.0, 0.7532, 0.0, 0.3506, 0.0, 0.3636, 0.0, 0.3377, 0.0, 0.9221, 0.0, 0.3247, 0.0, 0.7532, 0.0, 0.3377, 0.0, 0.3506, 0.0, 0.7532, 0.0, 0.9221, 0.0, 0.3377, 0.0, 0.7662, 0.0, 0.9221, 0.0, 0.7532, 0.0, 0.7662, 0.0, 0.9091, 0.0, 0.9221, 0.0, 0.7792, 0.0, 0.9091, 0.0, 0.7662, 0.0, 0.7792, 0.0, 0.8961, 0.0, 0.9091, 0.0, 0.7922, 0.0, 0.8961, 0.0, 0.7792, 0.0, 0.7922, 0.0, 0.8831, 0.0, 0.8961, 0.0, 0.8052, 0.0, 0.8831, 0.0, 0.7922, 0.0, 0.8052, 0.0, 0.8701, 0.0, 0.8831, 0.0, 0.8182, 0.0, 0.8701, 0.0, 0.8052, 0.0, 0.8182, 0.0, 0.8571, 0.0, 0.8701, 0.0, 0.8312, 0.0, 0.8571, 0.0, 0.8182, 0.0, 0.8312, 0.0, 0.8442, 0.0, 0.8571, 0.0, 0.5455, 0.0, 0.3636, 0.0, 0.4545, 0.0, 0.5455, 0.0, 0.2727, 0.0, 0.3636, 0.0, 0.1818, 0.0, 0.0, 0.0, 0.09091, 0.0, 0.1818, 0.0, 1.0, 0.0, 0.0, 0.0, 0.5455, 0.0, 0.7273, 0.0, 0.2727, 0.0, 0.7273, 0.0, 0.1818, 0.0, 0.2727, 0.0, 0.7273, 0.0, 0.8182, 0.0, 0.1818, 0.0, 0.8182, 0.0, 1.0, 0.0, 0.1818, 0.0, 0.5455, 0.0, 0.6364, 0.0, 0.7273, 0.0, 0.9091, 0.0, 1.0, 0.0, 0.8182, 0.0, 0.1818, 0.0, 0.9091, 0.0, 0.09091, 0.0, 0.9091, 0.0, 0.0, 0.0, 0.09091, 0.0, 0.9091, 0.0, 1.0, 0.0, 0.0, 0.0, 0.1818, 0.0, 0.8182, 0.0, 0.9091, 0.0, 0.1818, 0.0, 0.5455, 0.0, 0.8182, 0.0, 0.5455, 0.0, 0.7273, 0.0, 0.8182, 0.0, 0.5455, 0.0, 0.6364, 0.0, 0.7273, 0.0, 0.1818, 0.0, 0.4545, 0.0, 0.5455, 0.0, 0.1818, 0.0, 0.3636, 0.0, 0.4545, 0.0, 0.1818, 0.0, 0.2727, 0.0, 0.3636, 0.0, 0.0, 0.0, 0.6667, 0.0, 1.0, 0.0, 0.0, 0.0, 0.3333, 0.0, 0.6667, 0.0, 0.8333, 0.0, 0.5, 0.0, 0.6667, 0.0, 0.8333, 0.0, 0.3333, 0.0, 0.5, 0.0, 0.3333, 0.0, 0.0, 0.0, 0.1667, 0.0, 0.3333, 0.0, 1.0, 0.0, 0.0, 0.0, 0.8333, 0.0, 1.0, 0.0, 0.3333, 0.0, 0.01818, 0.0, 0.5273, 0.0, 0.0, 0.0, 0.5273, 0.0, 0.5091, 0.0, 0.0, 0.0, 0.5273, 0.0, 0.4909, 0.0, 0.5091, 0.0, 0.5273, 0.0, 0.4727, 0.0, 0.4909, 0.0, 0.5273, 0.0, 0.4545, 0.0, 0.4727, 0.0, 0.5273, 0.0, 0.4364, 0.0, 0.4545, 0.0, 0.5273, 0.0, 0.4182, 0.0, 0.4364, 0.0, 0.5273, 0.0, 0.4, 0.0, 0.4182, 0.0, 0.5273, 0.0, 0.3818, 0.0, 0.4, 0.0, 0.5273, 0.0, 0.5455, 0.0, 0.3818, 0.0, 0.5455, 0.0, 0.3636, 0.0, 0.3818, 0.0, 0.01818, 0.0, 1.0, 0.0, 0.5273, 0.0, 0.5636, 0.0, 0.3636, 0.0, 0.5455, 0.0, 0.5818, 0.0, 0.3636, 0.0, 0.5636, 0.0, 0.6, 0.0, 0.3636, 0.0, 0.5818, 0.0, 0.6, 0.0, 0.3455, 0.0, 0.3636, 0.0, 0.6182, 0.0, 0.3455, 0.0, 0.6, 0.0, 0.6364, 0.0, 0.3455, 0.0, 0.6182, 0.0, 0.6545, 0.0, 0.3455, 0.0, 0.6364, 0.0, 0.6545, 0.0, 0.3273, 0.0, 0.3455, 0.0, 0.6727, 0.0, 0.3273, 0.0, 0.6545, 0.0, 0.6909, 0.0, 0.3273, 0.0, 0.6727, 0.0, 0.7091, 0.0, 0.3273, 0.0, 0.6909, 0.0, 0.7091, 0.0, 0.3091, 0.0, 0.3273, 0.0, 0.7273, 0.0, 0.3091, 0.0, 0.7091, 0.0, 0.7455, 0.0, 0.3091, 0.0, 0.7273, 0.0, 0.7455, 0.0, 0.2909, 0.0, 0.3091, 0.0, 0.7636, 0.0, 0.2909, 0.0, 0.7455, 0.0, 0.7818, 0.0, 0.2909, 0.0, 0.7636, 0.0, 0.7818, 0.0, 0.2727, 0.0, 0.2909, 0.0, 0.8, 0.0, 0.2727, 0.0, 0.7818, 0.0, 0.8, 0.0, 0.2545, 0.0, 0.2727, 0.0, 0.8182, 0.0, 0.2545, 0.0, 0.8, 0.0, 0.8364, 0.0, 0.2545, 0.0, 0.8182, 0.0, 0.8364, 0.0, 0.2364, 0.0, 0.2545, 0.0, 0.8545, 0.0, 0.2364, 0.0, 0.8364, 0.0, 0.8727, 0.0, 0.2364, 0.0, 0.8545, 0.0, 0.8727, 0.0, 0.2182, 0.0, 0.2364, 0.0, 0.8909, 0.0, 0.2182, 0.0, 0.8727, 0.0, 0.9091, 0.0, 0.2182, 0.0, 0.8909, 0.0, 0.9273, 0.0, 0.2182, 0.0, 0.9091, 0.0, 0.9455, 0.0, 0.2182, 0.0, 0.9273, 0.0, 0.9455, 0.0, 0.2, 0.0, 0.2182, 0.0, 0.9636, 0.0, 0.2, 0.0, 0.9455, 0.0, 0.9818, 0.0, 0.2, 0.0, 0.9636, 0.0, 0.01818, 0.0, 0.05455, 0.0, 1.0, 0.0, 0.05455, 0.0, 0.9818, 0.0, 1.0, 0.0, 0.05455, 0.0, 0.2, 0.0, 0.9818, 0.0, 0.05455, 0.0, 0.1818, 0.0, 0.2, 0.0, 0.05455, 0.0, 0.1636, 0.0, 0.1818, 0.0, 0.05455, 0.0, 0.1455, 0.0, 0.1636, 0.0, 0.05455, 0.0, 0.1273, 0.0, 0.1455, 0.0, 0.05455, 0.0, 0.1091, 0.0, 0.1273, 0.0, 0.05455, 0.0, 0.09091, 0.0, 0.1091, 0.0, 0.05455, 0.0, 0.07273, 0.0, 0.09091, 0.0, 0.01818, 0.0, 0.03636, 0.0, 0.05455, 0.0, 0.6883, 0.0, 0.6623, 0.0, 0.6753, 0.0, 0.6883, 0.0, 0.6494, 0.0, 0.6623, 0.0, 0.02597, 0.0, 0.0, 0.0, 0.01299, 0.0, 0.02597, 0.0, 1.0, 0.0, 0.0, 0.0, 0.03896, 0.0, 1.0, 0.0, 0.02597, 0.0, 0.6883, 0.0, 0.6364, 0.0, 0.6494, 0.0, 0.05195, 0.0, 1.0, 0.0, 0.03896, 0.0, 0.05195, 0.0, 0.987, 0.0, 1.0, 0.0, 0.6883, 0.0, 0.6234, 0.0, 0.6364, 0.0, 0.7013, 0.0, 0.6234, 0.0, 0.6883, 0.0, 0.06494, 0.0, 0.987, 0.0, 0.05195, 0.0, 0.7013, 0.0, 0.6104, 0.0, 0.6234, 0.0, 0.07792, 0.0, 0.987, 0.0, 0.06494, 0.0, 0.7013, 0.0, 0.5974, 0.0, 0.6104, 0.0, 0.07792, 0.0, 0.974, 0.0, 0.987, 0.0, 0.09091, 0.0, 0.974, 0.0, 0.07792, 0.0, 0.7013, 0.0, 0.5844, 0.0, 0.5974, 0.0, 0.7143, 0.0, 0.5844, 0.0, 0.7013, 0.0, 0.1039, 0.0, 0.974, 0.0, 0.09091, 0.0, 0.7143, 0.0, 0.5714, 0.0, 0.5844, 0.0, 0.1169, 0.0, 0.974, 0.0, 0.1039, 0.0, 0.7143, 0.0, 0.5584, 0.0, 0.5714, 0.0, 0.1169, 0.0, 0.961, 0.0, 0.974, 0.0, 0.1299, 0.0, 0.961, 0.0, 0.1169, 0.0, 0.7143, 0.0, 0.5455, 0.0, 0.5584, 0.0, 0.1429, 0.0, 0.961, 0.0, 0.1299, 0.0, 0.7273, 0.0, 0.5455, 0.0, 0.7143, 0.0, 0.7273, 0.0, 0.5325, 0.0, 0.5455, 0.0, 0.1558, 0.0, 0.961, 0.0, 0.1429, 0.0, 0.7273, 0.0, 0.5195, 0.0, 0.5325, 0.0, 0.7273, 0.0, 0.5065, 0.0, 0.5195, 0.0, 0.1688, 0.0, 0.961, 0.0, 0.1558, 0.0, 0.1688, 0.0, 0.9481, 0.0, 0.961, 0.0, 0.7273, 0.0, 0.4935, 0.0, 0.5065, 0.0, 0.1818, 0.0, 0.9481, 0.0, 0.1688, 0.0, 0.7273, 0.0, 0.4805, 0.0, 0.4935, 0.0, 0.7403, 0.0, 0.4805, 0.0, 0.7273, 0.0, 0.1948, 0.0, 0.9481, 0.0, 0.1818, 0.0, 0.7403, 0.0, 0.4675, 0.0, 0.4805, 0.0, 0.2078, 0.0, 0.9481, 0.0, 0.1948, 0.0, 0.2078, 0.0, 0.9351, 0.0, 0.9481, 0.0, 0.7403, 0.0, 0.4545, 0.0, 0.4675, 0.0, 0.2208, 0.0, 0.9351, 0.0, 0.2078, 0.0, 0.2338, 0.0, 0.9351, 0.0, 0.2208, 0.0, 0.7403, 0.0, 0.4416, 0.0, 0.4545, 0.0, 0.2468, 0.0, 0.9351, 0.0, 0.2338, 0.0, 0.7403, 0.0, 0.4286, 0.0, 0.4416, 0.0, 0.7532, 0.0, 0.4286, 0.0, 0.7403, 0.0, 0.2597, 0.0, 0.9351, 0.0, 0.2468, 0.0, 0.7532, 0.0, 0.4156, 0.0, 0.4286, 0.0, 0.2727, 0.0, 0.9351, 0.0, 0.2597, 0.0, 0.7532, 0.0, 0.4026, 0.0, 0.4156, 0.0, 0.2727, 0.0, 0.9221, 0.0, 0.9351, 0.0, 0.2857, 0.0, 0.9221, 0.0, 0.2727, 0.0, 0.7532, 0.0, 0.3896, 0.0, 0.4026, 0.0, 0.2987, 0.0, 0.9221, 0.0, 0.2857, 0.0, 0.7532, 0.0, 0.3766, 0.0, 0.3896, 0.0, 0.3117, 0.0, 0.9221, 0.0, 0.2987, 0.0, 0.7532, 0.0, 0.3636, 0.0, 0.3766, 0.0, 0.3247, 0.0, 0.9221, 0.0, 0.3117, 0.0, 0.7532, 0.0, 0.3506, 0.0, 0.3636, 0.0, 0.3377, 0.0, 0.9221, 0.0, 0.3247, 0.0, 0.7532, 0.0, 0.3377, 0.0, 0.3506, 0.0, 0.7532, 0.0, 0.9221, 0.0, 0.3377, 0.0, 0.7662, 0.0, 0.9221, 0.0, 0.7532, 0.0, 0.7662, 0.0, 0.9091, 0.0, 0.9221, 0.0, 0.7792, 0.0, 0.9091, 0.0, 0.7662, 0.0, 0.7792, 0.0, 0.8961, 0.0, 0.9091, 0.0, 0.7922, 0.0, 0.8961, 0.0, 0.7792, 0.0, 0.7922, 0.0, 0.8831, 0.0, 0.8961, 0.0, 0.8052, 0.0, 0.8831, 0.0, 0.7922, 0.0, 0.8052, 0.0, 0.8701, 0.0, 0.8831, 0.0, 0.8182, 0.0, 0.8701, 0.0, 0.8052, 0.0, 0.8182, 0.0, 0.8571, 0.0, 0.8701, 0.0, 0.8312, 0.0, 0.8571, 0.0, 0.8182, 0.0, 0.8312, 0.0, 0.8442, 0.0, 0.8571, 0.0])
me_text.auto_texspace = False
me_text.update()

# ---- objects
ob_plane = bpy.data.objects.new('Plane', me_plane)
ob_plane_001 = bpy.data.objects.new('Plane.001', me_plane_001)
ob_text = bpy.data.objects.new('Text', me_text)

# ---- transforms, parenting, visibility, modifiers, constraints
ob_plane.location = (0.0, 0.0, 1.301)
ob_plane.scale = (1.0, 1.0, 0.6667)
ob_plane_001.location = (-12.9, 11.78, 4.576)
ob_plane_001.scale = (13.1, 13.1, 13.1)
_m = ob_plane_001.modifiers.new('Solidify', 'SOLIDIFY')
_m.thickness = 0.15
ob_text.location = (-37.79, -11.67, 3.963)
ob_text.scale = (6.936, 6.936, 6.936)
_m = ob_text.modifiers.new('Solidify', 'SOLIDIFY')
_m.thickness = 0.22

# ---- collection membership
col_collection.objects.link(ob_plane)
col_collection.objects.link(ob_plane_001)
col_collection.objects.link(ob_text)

# ---- scene / render settings (as saved in the file)
scene.frame_start = 1; scene.frame_end = 250; scene.frame_set(1)
scene.render.engine = 'BLENDER_EEVEE_NEXT'
scene.cycles.sampling_pattern = 'TABULATED_SOBOL'
scene.view_settings.view_transform = 'Filmic'
scene.unit_settings.scale_length = 0.001
bpy.context.view_layer.update()

# ---- added for rendering (the .blend has no active camera and no usable light): camera, sun
cam_auto = bpy.data.cameras.new('AutoCamera')
cam_auto.lens = 50.0
cam_auto.sensor_width = 36.0
cam_auto.clip_end = 1172.12
ob_auto_camera = bpy.data.objects.new('AutoCamera', cam_auto)
scene.collection.objects.link(ob_auto_camera)
ob_auto_camera.location = (66.7877, -80.1452, 56.369)
ob_auto_camera.rotation_euler = (1.09748, -7.21219e-08, 0.694738)
scene.camera = ob_auto_camera
light_auto_sun = bpy.data.lights.new('AutoSun', 'SUN')
light_auto_sun.energy = 3.0
light_auto_sun.angle = 0.0523599
ob_auto_sun = bpy.data.objects.new('AutoSun', light_auto_sun)
scene.collection.objects.link(ob_auto_sun)
ob_auto_sun.rotation_euler = (0.872665, 0.174533, 0.523599)
bpy.context.view_layer.update()
